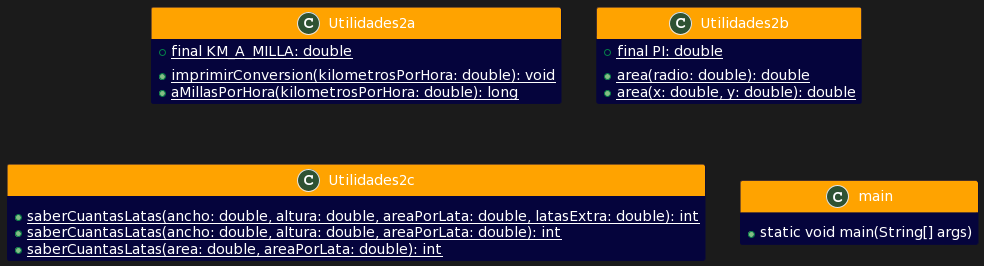

The diagram above was rendered by PlantUML. Its source (embedded in the PNG):
@startuml
skinparam class {
    BackgroundColor #05043C
    BorderColor #05043C
    HeaderBackgroundColor #FFA300
    HeaderForegroundColor black
    BackgroundColor<<Header>> #FFA300
    BorderColor<<Header>> #FFA300
    BackgroundColor<<Body>> #05043C
    BorderColor<<Body>> #05043C
    BackgroundColor<<Footer>> #7AAAC7
    BorderColor<<Footer>> #7AAAC7
    BackgroundColor<<Method>> #7AAAC7
    HeaderFontColor black
    HeaderFontStyle bold
    BorderColor<<Footer>> white
    FontColor white
}

class Utilidades2a {
 + {static} final KM_A_MILLA: double
 + {static} imprimirConversion(kilometrosPorHora: double): void
 + {static} aMillasPorHora(kilometrosPorHora: double): long
}


class Utilidades2b {
 + {static} final PI: double
 + {static} area(radio: double): double
 + {static} area(x: double, y: double): double
}

class Utilidades2c {
 + {static} saberCuantasLatas(ancho: double, altura: double, areaPorLata: double, latasExtra: double): int
 + {static} saberCuantasLatas(ancho: double, altura: double, areaPorLata: double): int
 + {static} saberCuantasLatas(area: double, areaPorLata: double): int
}

class main {
 + static void main(String[] args)
}
@enduml